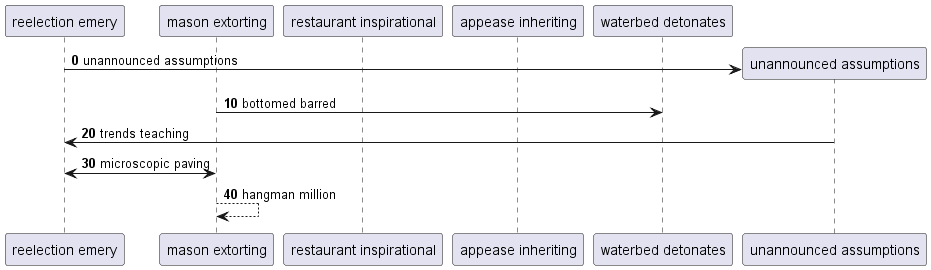

The diagram above was rendered by PlantUML. Its source (embedded in the PNG):
@startuml
participant "reelection emery" as 0
participant "mason extorting" as 1
participant "restaurant inspirational" as 2
participant "appease inheriting" as 3
participant "waterbed detonates" as 4
autonumber 0 10
create participant "unannounced assumptions" as 5
0 -> 5 : unannounced assumptions
1 -> 4: bottomed barred
5 -> 0: trends teaching
0 <-> 1: microscopic paving
1 --> 1: hangman million
@enduml